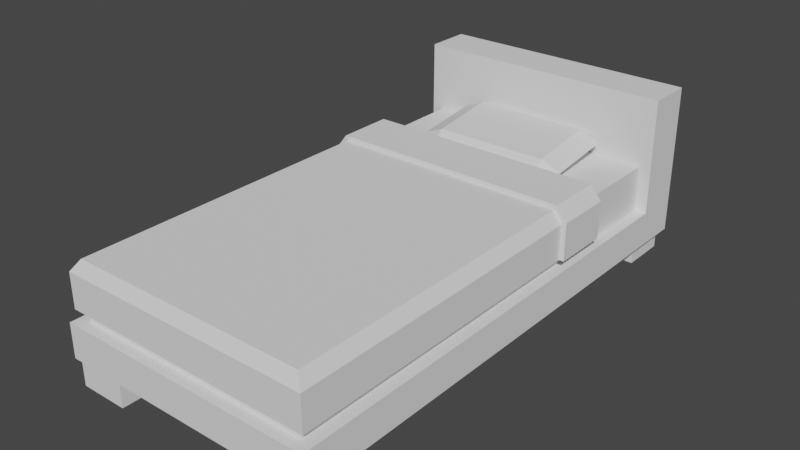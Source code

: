 # Source: bed_single.blend  (saved by Blender 2.91.10; exported with 4.5.12 LTS)
import bpy
from mathutils import Matrix  # noqa: F401  (used for matrix-valued properties, if any)

bpy.ops.wm.read_factory_settings(use_empty=True)
scene = bpy.context.scene
scene.name = 'Scene'

# ---- world
world_world = bpy.data.worlds.new('World'); scene.world = world_world
world_world.use_nodes = True; world_world.node_tree.nodes.clear()
_N = world_world.node_tree.nodes; _L = world_world.node_tree.links
n0 = _N.new('ShaderNodeOutputWorld'); n0.name = 'World Output'; n0.location = (300, 300)
n1 = _N.new('ShaderNodeBackground'); n1.name = 'Background'; n1.location = (10, 300)
n1.inputs[0].default_value = (0.05088, 0.05088, 0.05088, 1.0)
_L.new(n1.outputs[0], n0.inputs[0])
n0.is_active_output = True
world_world.color = (0.05088, 0.05088, 0.05088)
world_world.use_sun_shadow = False
world_world.sun_shadow_jitter_overblur = 0.0

# ---- meshes
me_bed_single = bpy.data.meshes.new('bed_single')
me_bed_single.from_pydata([(0.4048, -0.8415, 0.2567), (0.4048, -0.8415, 0.4143), (0.4048, 0.7344, 0.2567), (0.4048, 0.7344, 0.4143), (-0.4068, -0.8415, 0.4143), (-0.4068, -0.8415, 0.2567), (-0.4068, 0.7344, 0.4143), (-0.4068, 0.7344, 0.2567), (-0.4068, -0.8415, 0.4143), (-0.4068, 0.7344, 0.4143), (0.4048, -0.8415, 0.4143), (0.4048, 0.7344, 0.4143), (-0.4068, -0.8415, 0.2567), (-0.4068, -0.8415, 0.4143), (0.4048, -0.8415, 0.2567), (0.4048, -0.8415, 0.4143), (-0.4462, 0.7344, 0.2567), (-0.4068, -0.8415, 0.2567), (-0.4462, -0.8809, 0.2567), (0.4442, -0.8809, 0.2567), (0.4048, -0.8415, 0.2567), (0.4048, 0.7344, 0.2567), (0.4442, 0.7344, 0.2567), (-0.4068, 0.7344, 0.2567), (0.4048, 0.7344, 0.2567), (0.4048, 0.7344, 0.4143), (0.4442, 0.7344, 0.2567), (0.4442, 0.7344, 0.6507), (-0.4462, 0.7344, 0.6507), (-0.4068, 0.7344, 0.4143), (-0.4068, 0.7344, 0.2567), (-0.4462, 0.7344, 0.2567), (0.4442, -0.8809, 0.1385), (0.4442, -0.8809, 0.2567), (0.4442, 0.892, 0.1385), (0.4442, 0.7344, 0.2567), (0.4442, 0.7344, 0.6507), (0.4442, 0.892, 0.6507), (-0.4462, -0.8809, 0.1385), (-0.4462, -0.8809, 0.2567), (-0.4147, -0.8809, 0.1385), (-0.2492, -0.8809, 0.1385), (0.2472, -0.8809, 0.1385), (0.4126, -0.8809, 0.1385), (0.4442, -0.8809, 0.1385), (0.4442, -0.8809, 0.2567), (-0.4462, -0.8809, 0.1385), (-0.4147, -0.8809, 0.1385), (-0.4462, 0.892, 0.1385), (-0.4147, -0.7627, 0.1385), (-0.4147, 0.892, 0.1385), (-0.4147, 0.7344, 0.1385), (-0.2492, -0.7627, 0.1385), (-0.2492, 0.7344, 0.1385), (0.2472, -0.8809, 0.1385), (-0.2492, -0.8809, 0.1385), (-0.2492, 0.892, 0.1385), (0.2472, -0.7627, 0.1385), (0.2472, 0.892, 0.1385), (0.2472, 0.7344, 0.1385), (0.4126, -0.7627, 0.1385), (0.4126, 0.7344, 0.1385), (0.4442, -0.8809, 0.1385), (0.4126, -0.8809, 0.1385), (0.4126, 0.892, 0.1385), (0.4442, 0.892, 0.1385), (-0.4462, 0.7344, 0.6507), (-0.4462, 0.7344, 0.2567), (-0.4462, 0.892, 0.6507), (-0.4462, 0.892, 0.1385), (-0.4462, -0.8809, 0.1385), (-0.4462, -0.8809, 0.2567), (-0.4462, 0.7344, 0.6507), (-0.4462, 0.892, 0.6507), (0.4442, 0.7344, 0.6507), (0.4442, 0.892, 0.6507), (-0.4462, 0.892, 0.1385), (-0.4147, 0.892, 0.1385), (-0.4462, 0.892, 0.6507), (-0.2492, 0.892, 0.1385), (0.2472, 0.892, 0.1385), (0.4126, 0.892, 0.1385), (0.4442, 0.892, 0.1385), (0.4442, 0.892, 0.6507), (-0.4147, -0.8809, 0.1385), (-0.2492, -0.8809, 0.1385), (0.2472, -0.8809, 0.1385), (0.4126, -0.8809, 0.1385), (-0.4147, 0.892, 0.1385), (-0.2492, 0.892, 0.1385), (0.2472, 0.892, 0.1385), (0.4126, 0.892, 0.1385), (-0.4147, -0.8809, 0.05974), (-0.2492, -0.8809, 0.05974), (-0.4147, -0.7627, 0.05974), (-0.2492, -0.7627, 0.05974), (-0.2492, -0.8809, 0.05974), (-0.2492, -0.8809, 0.1385), (-0.2492, -0.7627, 0.05974), (-0.2492, -0.7627, 0.1385), (0.2472, -0.8809, 0.1385), (0.2472, -0.8809, 0.05974), (0.2472, -0.7627, 0.1385), (0.2472, -0.7627, 0.05974), (-0.2492, 0.7344, 0.05974), (-0.2492, 0.7344, 0.1385), (-0.2492, 0.892, 0.05974), (-0.2492, 0.892, 0.1385), (-0.4147, 0.7344, 0.1385), (-0.4147, 0.7344, 0.05974), (-0.4147, 0.892, 0.1385), (-0.4147, 0.892, 0.05974), (-0.4147, -0.8809, 0.05974), (-0.2492, -0.8809, 0.05974), (0.2472, -0.8809, 0.05974), (0.4126, -0.8809, 0.05974), (0.2472, -0.7627, 0.05974), (0.4126, -0.7627, 0.05974), (-0.4147, 0.892, 0.05974), (-0.2492, 0.892, 0.05974), (0.2472, 0.7344, 0.1385), (0.2472, 0.7344, 0.05974), (0.2472, 0.892, 0.1385), (0.2472, 0.892, 0.05974), (0.2472, -0.7627, 0.05974), (0.4126, -0.7627, 0.05974), (0.2472, -0.7627, 0.1385), (0.4126, -0.7627, 0.1385), (0.2472, 0.7344, 0.05974), (0.2472, 0.7344, 0.1385), (0.4126, 0.7344, 0.05974), (0.4126, 0.7344, 0.1385), (0.4126, -0.8809, 0.05974), (0.4126, -0.8809, 0.1385), (0.4126, -0.7627, 0.05974), (0.4126, -0.7627, 0.1385), (0.2472, -0.8809, 0.05974), (0.4126, -0.8809, 0.05974), (-0.4147, 0.7344, 0.05974), (-0.2492, 0.7344, 0.05974), (-0.4147, 0.892, 0.05974), (-0.2492, 0.892, 0.05974), (0.2472, 0.892, 0.05974), (0.4126, 0.892, 0.05974), (-0.4147, -0.8809, 0.1385), (-0.4147, -0.8809, 0.05974), (-0.4147, -0.7627, 0.1385), (-0.4147, -0.7627, 0.05974), (-0.4147, 0.7344, 0.05974), (-0.4147, 0.7344, 0.1385), (-0.2492, 0.7344, 0.05974), (-0.2492, 0.7344, 0.1385), (0.2472, 0.7344, 0.05974), (0.4126, 0.7344, 0.05974), (0.2472, 0.892, 0.05974), (0.4126, 0.892, 0.05974), (0.4126, 0.7344, 0.05974), (0.4126, 0.7344, 0.1385), (0.4126, 0.892, 0.05974), (0.4126, 0.892, 0.1385), (-0.4147, -0.7627, 0.05974), (-0.2492, -0.7627, 0.05974), (-0.4147, -0.7627, 0.1385), (-0.2492, -0.7627, 0.1385), (0.4048, 0.4138, 0.4143), (-0.4068, 0.4138, 0.4143), (0.4048, -0.8415, 0.4143), (-0.4068, -0.8415, 0.4143), (-0.4352, -0.8652, 0.4143), (-0.4068, -0.8415, 0.4537), (0.4331, -0.8652, 0.4143), (0.4048, -0.8415, 0.4537), (0.4331, 0.2212, 0.2961), (0.4048, 0.2212, 0.2961), (0.4331, -0.8652, 0.2961), (0.4048, -0.8415, 0.2961), (-0.4352, -0.8652, 0.2961), (-0.4068, -0.8415, 0.2961), (-0.4352, 0.2212, 0.2961), (-0.4068, 0.2212, 0.2961), (-0.4068, 0.4138, 0.2961), (-0.4068, 0.2212, 0.2961), (-0.4068, 0.4138, 0.4143), (-0.4068, -0.8415, 0.4143), (-0.4068, -0.8415, 0.2961), (-0.4068, -0.8415, 0.4143), (-0.4068, -0.8415, 0.2961), (0.4048, -0.8415, 0.4143), (0.4048, -0.8415, 0.2961), (-0.4352, -0.8652, 0.2961), (-0.4352, -0.8652, 0.4143), (0.4331, -0.8652, 0.2961), (0.4331, -0.8652, 0.4143), (0.4048, -0.8415, 0.2961), (0.4048, 0.2212, 0.2961), (0.4048, -0.8415, 0.4143), (0.4048, 0.4138, 0.2961), (0.4048, 0.4138, 0.4143), (-0.4352, -0.8652, 0.2961), (-0.4352, 0.2212, 0.2961), (-0.4352, -0.8652, 0.4143), (-0.4352, 0.2212, 0.4143), (-0.4352, -0.8652, 0.4143), (-0.4352, 0.2212, 0.4143), (-0.4068, -0.8415, 0.4537), (-0.4068, 0.2212, 0.4537), (-0.4068, 0.2212, 0.4537), (0.4048, 0.2212, 0.4537), (-0.4068, -0.8415, 0.4537), (0.4048, -0.8415, 0.4537), (0.4331, -0.8652, 0.4143), (0.4048, -0.8415, 0.4537), (0.4331, 0.2212, 0.4143), (0.4048, 0.2212, 0.4537), (0.4331, -0.8652, 0.2961), (0.4331, -0.8652, 0.4143), (0.4331, 0.2212, 0.2961), (0.4331, 0.2212, 0.4143), (0.4331, 0.2212, 0.2961), (0.4048, 0.2212, 0.2961), (-0.4352, 0.2212, 0.2961), (-0.4068, 0.2212, 0.2961), (-0.4147, 0.4138, 0.4695), (-0.4068, 0.4138, 0.4143), (0.4126, 0.4138, 0.4695), (0.4048, 0.4138, 0.4143), (0.4048, 0.4138, 0.2961), (0.4489, 0.4138, 0.2961), (0.4489, 0.4138, 0.4222), (-0.4068, 0.4138, 0.2961), (-0.4509, 0.4138, 0.2961), (-0.4509, 0.4138, 0.4222), (0.4489, 0.4138, 0.2961), (0.4489, 0.2212, 0.2961), (0.4048, 0.4138, 0.2961), (-0.4147, 0.4138, 0.4695), (0.4126, 0.4138, 0.4695), (-0.4147, 0.2212, 0.4695), (0.4126, 0.2212, 0.4695), (0.4489, 0.2212, 0.4222), (0.4126, 0.2212, 0.4695), (0.4489, 0.4138, 0.4222), (0.4126, 0.4138, 0.4695), (0.4489, 0.2212, 0.2961), (0.4489, 0.2212, 0.4222), (0.4489, 0.4138, 0.2961), (0.4489, 0.4138, 0.4222), (-0.4509, 0.2212, 0.2961), (-0.4509, 0.4138, 0.2961), (-0.4509, 0.2212, 0.4222), (-0.4509, 0.4138, 0.4222), (-0.4509, 0.2212, 0.4222), (-0.4509, 0.4138, 0.4222), (-0.4147, 0.2212, 0.4695), (-0.4147, 0.4138, 0.4695), (-0.4509, 0.2212, 0.2961), (-0.4509, 0.2212, 0.4222), (-0.4352, 0.2212, 0.2961), (-0.4352, 0.2212, 0.4143), (-0.4147, 0.2212, 0.4695), (-0.4068, 0.2212, 0.4537), (0.4126, 0.2212, 0.4695), (0.4048, 0.2212, 0.4537), (0.4331, 0.2212, 0.4143), (0.4489, 0.2212, 0.4222), (0.4331, 0.2212, 0.2961), (0.4489, 0.2212, 0.2961), (-0.4068, 0.4138, 0.2961), (-0.4509, 0.4138, 0.2961), (-0.4509, 0.2212, 0.2961), (0.2012, 0.6898, 0.5061), (0.2012, 0.4584, 0.4769), (-0.1953, 0.6898, 0.5061), (-0.1953, 0.4584, 0.4769), (0.2012, 0.6977, 0.4435), (-0.1953, 0.6977, 0.4435), (0.2012, 0.4663, 0.4143), (-0.1953, 0.4663, 0.4143), (0.2012, 0.7344, 0.4799), (-0.1953, 0.7344, 0.4799), (0.2012, 0.6977, 0.4435), (-0.1953, 0.6977, 0.4435), (0.2012, 0.7344, 0.4799), (0.2012, 0.6898, 0.5061), (-0.1953, 0.7344, 0.4799), (-0.1953, 0.6898, 0.5061), (-0.265, 0.6938, 0.4748), (-0.265, 0.4624, 0.4456), (-0.1953, 0.6977, 0.4435), (-0.1953, 0.4663, 0.4143), (0.2012, 0.4584, 0.4769), (0.2012, 0.4217, 0.4404), (-0.1953, 0.4584, 0.4769), (-0.1953, 0.4217, 0.4404), (0.2012, 0.6898, 0.5061), (0.2708, 0.6938, 0.4748), (0.2012, 0.4584, 0.4769), (0.2708, 0.4624, 0.4456), (0.2012, 0.6977, 0.4435), (0.2012, 0.4663, 0.4143), (0.2708, 0.6938, 0.4748), (0.2708, 0.4624, 0.4456), (-0.265, 0.6938, 0.4748), (-0.1953, 0.6898, 0.5061), (-0.265, 0.4624, 0.4456), (-0.1953, 0.4584, 0.4769), (0.2012, 0.4663, 0.4143), (-0.1953, 0.4663, 0.4143), (0.2012, 0.4217, 0.4404), (-0.1953, 0.4217, 0.4404), (-0.265, 0.6938, 0.4748), (-0.1953, 0.6977, 0.4435), (-0.1953, 0.6898, 0.5061), (0.2012, 0.6977, 0.4435), (0.2012, 0.6898, 0.5061), (0.2708, 0.6938, 0.4748), (0.2012, 0.6977, 0.4435), (0.2012, 0.4663, 0.4143), (0.2012, 0.7344, 0.4799), (0.2012, 0.4217, 0.4404), (0.2012, 0.6898, 0.5061), (0.2012, 0.4584, 0.4769), (-0.265, 0.4624, 0.4456), (-0.1953, 0.4584, 0.4769), (-0.1953, 0.4663, 0.4143), (0.2012, 0.4663, 0.4143), (0.2012, 0.4584, 0.4769), (0.2708, 0.4624, 0.4456), (-0.1953, 0.6977, 0.4435), (-0.1953, 0.7344, 0.4799), (-0.1953, 0.4663, 0.4143), (-0.1953, 0.4217, 0.4404), (-0.1953, 0.6898, 0.5061), (-0.1953, 0.4584, 0.4769), (-0.1953, 0.7344, 0.4799), (-0.265, 0.6938, 0.4748), (-0.1953, 0.6977, 0.4435), (-0.265, 0.6938, 0.4748), (-0.1953, 0.7344, 0.4799), (-0.1953, 0.6898, 0.5061), (0.2012, 0.6898, 0.5061), (0.2012, 0.7344, 0.4799), (0.2708, 0.6938, 0.4748), (0.2012, 0.7344, 0.4799), (0.2012, 0.6977, 0.4435), (0.2708, 0.6938, 0.4748), (0.2012, 0.4584, 0.4769), (0.2708, 0.4624, 0.4456), (0.2012, 0.4217, 0.4404), (0.2708, 0.4624, 0.4456), (0.2012, 0.4663, 0.4143), (0.2012, 0.4217, 0.4404), (0.2012, 0.7344, 0.4799), (-0.1953, 0.7344, 0.4799), (0.2708, 0.6938, 0.4748), (-0.265, 0.6938, 0.4748), (-0.265, 0.4624, 0.4456), (0.2708, 0.4624, 0.4456), (0.2012, 0.4217, 0.4404), (-0.1953, 0.4217, 0.4404), (-0.265, 0.4624, 0.4456), (-0.1953, 0.4584, 0.4769), (-0.1953, 0.4217, 0.4404), (-0.1953, 0.4663, 0.4143), (-0.265, 0.4624, 0.4456), (-0.1953, 0.4217, 0.4404)], [], [(2, 1, 0), (1, 2, 3), (6, 5, 4), (5, 6, 7), (10, 9, 8), (9, 10, 11), (14, 13, 12), (13, 14, 15), (18, 17, 16), (17, 18, 19), (17, 19, 20), (20, 19, 21), (21, 19, 22), (23, 16, 17), (26, 25, 24), (25, 26, 27), (25, 27, 28), (28, 29, 25), (28, 30, 29), (30, 28, 31), (34, 33, 32), (33, 34, 35), (35, 34, 36), (36, 34, 37), (40, 39, 38), (39, 40, 41), (39, 41, 42), (39, 42, 43), (39, 43, 44), (39, 44, 45), (48, 47, 46), (47, 48, 49), (49, 48, 50), (49, 50, 51), (51, 52, 49), (52, 51, 53), (54, 52, 53), (52, 54, 55), (54, 53, 56), (54, 56, 57), (57, 56, 58), (57, 58, 59), (59, 60, 57), (60, 59, 61), (62, 60, 61), (60, 62, 63), (62, 61, 64), (62, 64, 65), (68, 67, 66), (69, 67, 68), (70, 67, 69), (67, 70, 71), (74, 73, 72), (73, 74, 75), (78, 77, 76), (77, 78, 79), (79, 78, 80), (80, 78, 81), (81, 78, 82), (82, 78, 83), (94, 93, 92), (93, 94, 95), (98, 97, 96), (97, 98, 99), (102, 101, 100), (101, 102, 103), (106, 105, 104), (105, 106, 107), (110, 109, 108), (109, 110, 111), (113, 84, 112), (84, 113, 85), (116, 115, 114), (115, 116, 117), (88, 119, 118), (119, 88, 89), (122, 121, 120), (121, 122, 123), (126, 125, 124), (125, 126, 127), (130, 129, 128), (129, 130, 131), (134, 133, 132), (133, 134, 135), (137, 86, 136), (86, 137, 87), (140, 139, 138), (139, 140, 141), (90, 143, 142), (143, 90, 91), (146, 145, 144), (145, 146, 147), (150, 149, 148), (149, 150, 151), (154, 153, 152), (153, 154, 155), (158, 157, 156), (157, 158, 159), (162, 161, 160), (161, 162, 163), (166, 165, 164), (165, 166, 167), (170, 169, 168), (169, 170, 171), (174, 173, 172), (173, 174, 175), (175, 174, 176), (176, 177, 175), (178, 177, 176), (177, 178, 179), (182, 181, 180), (183, 181, 182), (181, 183, 184), (187, 186, 185), (186, 187, 188), (191, 190, 189), (190, 191, 192), (195, 194, 193), (194, 195, 196), (196, 195, 197), (200, 199, 198), (199, 200, 201), (204, 203, 202), (203, 204, 205), (208, 207, 206), (207, 208, 209), (212, 211, 210), (211, 212, 213), (216, 215, 214), (215, 216, 217), (224, 223, 222), (223, 224, 225), (225, 224, 226), (226, 224, 227), (227, 224, 228), (229, 222, 223), (230, 222, 229), (222, 230, 231), (233, 218, 232), (219, 232, 218), (232, 219, 234), (237, 236, 235), (236, 237, 238), (241, 240, 239), (240, 241, 242), (245, 244, 243), (244, 245, 246), (249, 248, 247), (248, 249, 250), (253, 252, 251), (252, 253, 254), (257, 256, 255), (256, 257, 258), (256, 258, 259), (259, 258, 260), (259, 260, 261), (261, 260, 262), (261, 262, 263), (261, 263, 264), (264, 263, 265), (264, 265, 266), (221, 268, 267), (268, 221, 220), (268, 220, 269), (272, 271, 270), (271, 272, 273), (276, 275, 274), (275, 276, 277), (280, 279, 278), (279, 280, 281), (284, 283, 282), (283, 284, 285), (288, 287, 286), (287, 288, 289), (292, 291, 290), (291, 292, 293), (296, 295, 294), (295, 296, 297), (300, 299, 298), (299, 300, 301), (304, 303, 302), (303, 304, 305), (308, 307, 306), (307, 308, 309), (312, 311, 310), (311, 312, 313), (313, 312, 314), (313, 314, 315), (318, 317, 316), (317, 318, 319), (319, 318, 320), (319, 320, 321), (324, 323, 322), (323, 324, 325), (323, 325, 326), (326, 325, 327), (330, 329, 328), (329, 330, 331), (329, 331, 332), (332, 331, 333), (336, 335, 334), (339, 338, 337), (342, 341, 340), (345, 344, 343), (348, 347, 346), (351, 350, 349), (354, 353, 352), (353, 354, 355), (355, 354, 356), (356, 354, 357), (356, 357, 358), (356, 358, 359), (362, 361, 360), (365, 364, 363)])
me_bed_single.polygons.foreach_set('use_smooth', [0, 0, 0, 0, 0, 0, 0, 0, 0, 0, 0, 0, 0, 0, 0, 0, 0, 0, 0, 0, 0, 0, 0, 0, 0, 0, 0, 0, 0, 0, 0, 0, 0, 1, 0, 0, 0, 0, 0, 0, 0, 1, 0, 0, 0, 0, 0, 0, 0, 0, 0, 0, 0, 0, 0, 0, 0, 0, 0, 0, 0, 0, 0, 0, 0, 0, 0, 0, 0, 0, 0, 0, 0, 0, 0, 0, 0, 0, 0, 0, 0, 0, 0, 0, 0, 0, 0, 0, 0, 0, 0, 0, 0, 0, 0, 0, 0, 0, 0, 0, 0, 0, 0, 0, 0, 0, 0, 0, 0, 0, 0, 0, 0, 0, 0, 0, 0, 0, 0, 0, 0, 0, 0, 0, 0, 0, 0, 0, 0, 0, 0, 0, 0, 0, 0, 0, 0, 0, 0, 0, 0, 0, 0, 0, 0, 0, 0, 0, 0, 0, 0, 0, 0, 0, 0, 0, 0, 0, 0, 0, 0, 0, 0, 0, 0, 0, 0, 0, 0, 0, 0, 0, 0, 0, 0, 0, 0, 0, 0, 0, 0, 0, 0, 0, 0, 0, 0, 0, 0, 0, 0, 0, 0, 0, 0, 0, 0, 0, 0, 0, 1, 1, 1, 1, 0, 0, 0, 0, 0, 0, 0, 0, 1, 1])
_uv = me_bed_single.uv_layers.new(name='UVMap')
_uv.uv.foreach_set('vector', [40.35, 4.921, 0.9843, 8.858, 0.9843, 4.921, 0.9843, 8.858, 40.35, 4.921, 40.35, 8.858, -40.35, 8.858, -0.9843, 4.921, -0.9843, 8.858, -0.9843, 4.921, -40.35, 8.858, -40.35, 4.921, 36.54, 0.9843, 16.26, 40.35, 16.26, 0.9843, 16.26, 40.35, 36.54, 0.9843, 36.54, 40.35, 36.54, 4.921, 16.26, 8.858, 16.26, 4.921, 16.26, 8.858, 36.54, 4.921, 36.54, 8.858, 15.28, 0.0, 16.26, 0.9843, 15.28, 40.35, 16.26, 0.9843, 15.28, 0.0, 37.52, 0.0, 16.26, 0.9843, 37.52, 0.0, 36.54, 0.9843, 36.54, 0.9843, 37.52, 0.0, 36.54, 40.35, 36.54, 40.35, 37.52, 0.0, 37.52, 40.35, 16.26, 40.35, 15.28, 40.35, 16.26, 0.9843, 37.52, 4.921, 36.54, 8.858, 36.54, 4.921, 36.54, 8.858, 37.52, 4.921, 37.52, 14.76, 36.54, 8.858, 37.52, 14.76, 15.28, 14.76, 15.28, 14.76, 16.26, 8.858, 36.54, 8.858, 15.28, 14.76, 16.26, 4.921, 16.26, 8.858, 16.26, 4.921, 15.28, 14.76, 15.28, 4.921, 44.29, 1.969, 1.512e-12, 4.921, 1.512e-12, 1.969, 1.512e-12, 4.921, 44.29, 1.969, 40.35, 4.921, 40.35, 4.921, 44.29, 1.969, 40.35, 14.76, 40.35, 14.76, 44.29, 1.969, 44.29, 14.76, 16.06, 1.969, 15.28, 4.921, 15.28, 1.969, 15.28, 4.921, 16.06, 1.969, 20.2, 1.969, 15.28, 4.921, 20.2, 1.969, 32.6, 1.969, 15.28, 4.921, 32.6, 1.969, 36.73, 1.969, 15.28, 4.921, 36.73, 1.969, 37.52, 1.969, 15.28, 4.921, 37.52, 1.969, 37.52, 4.921, -15.28, 44.29, -16.06, 0.0, -15.28, 0.0, -16.06, 0.0, -15.28, 44.29, -16.06, 2.953, -16.06, 2.953, -15.28, 44.29, -16.06, 44.29, -16.06, 2.953, -16.06, 44.29, -16.06, 40.35, -16.06, 40.35, -20.2, 2.953, -16.06, 2.953, -20.2, 2.953, -16.06, 40.35, -20.2, 40.35, -32.6, 0.0, -20.2, 2.953, -20.2, 40.35, -20.2, 2.953, -32.6, 0.0, -20.2, 0.0, -32.6, 0.0, -20.2, 40.35, -20.2, 44.29, -32.6, 0.0, -20.2, 44.29, -32.6, 2.953, -32.6, 2.953, -20.2, 44.29, -32.6, 44.29, -32.6, 2.953, -32.6, 44.29, -32.6, 40.35, -32.6, 40.35, -36.73, 2.953, -32.6, 2.953, -36.73, 2.953, -32.6, 40.35, -36.73, 40.35, -37.52, 0.0, -36.73, 2.953, -36.73, 40.35, -36.73, 2.953, -37.52, 0.0, -36.73, 0.0, -37.52, 0.0, -36.73, 40.35, -36.73, 44.29, -37.52, 0.0, -36.73, 44.29, -37.52, 44.29, -44.29, 14.76, -40.35, 4.921, -40.35, 14.76, -44.29, 1.969, -40.35, 4.921, -44.29, 14.76, -1.283e-12, 1.969, -40.35, 4.921, -44.29, 1.969, -40.35, 4.921, -1.283e-12, 1.969, -1.283e-12, 4.921, 37.52, 40.35, 15.28, 44.29, 15.28, 40.35, 15.28, 44.29, 37.52, 40.35, 37.52, 44.29, -15.28, 14.76, -16.06, 1.969, -15.28, 1.969, -16.06, 1.969, -15.28, 14.76, -20.2, 1.969, -20.2, 1.969, -15.28, 14.76, -32.6, 1.969, -32.6, 1.969, -15.28, 14.76, -36.73, 1.969, -36.73, 1.969, -15.28, 14.76, -37.52, 1.969, -37.52, 1.969, -15.28, 14.76, -37.52, 14.76, -16.06, 2.953, -20.2, 0.0, -16.06, 0.0, -20.2, 0.0, -16.06, 2.953, -20.2, 2.953, 2.953, 0.0, 1.075e-12, 1.969, 1.075e-12, 0.0, 1.075e-12, 1.969, 2.953, 0.0, 2.953, 1.969, -2.953, 1.969, -1.524e-12, 0.0, -1.524e-12, 1.969, -1.524e-12, 0.0, -2.953, 1.969, -2.953, 0.0, 44.29, 0.0, 40.35, 1.969, 40.35, 0.0, 40.35, 1.969, 44.29, 0.0, 44.29, 1.969, -44.29, 1.969, -40.35, 0.0, -40.35, 1.969, -40.35, 0.0, -44.29, 1.969, -44.29, 0.0, 20.2, 0.0, 16.06, 1.969, 16.06, 0.0, 16.06, 1.969, 20.2, 0.0, 20.2, 1.969, -32.6, 2.953, -36.73, 0.0, -32.6, 0.0, -36.73, 0.0, -32.6, 2.953, -36.73, 2.953, -16.06, 1.969, -20.2, 0.0, -16.06, 0.0, -20.2, 0.0, -16.06, 1.969, -20.2, 1.969, -44.29, 1.969, -40.35, 0.0, -40.35, 1.969, -40.35, 0.0, -44.29, 1.969, -44.29, 0.0, -32.6, 1.969, -36.73, 0.0, -32.6, 0.0, -36.73, 0.0, -32.6, 1.969, -36.73, 1.969, 36.73, 0.0, 32.6, 1.969, 32.6, 0.0, 32.6, 1.969, 36.73, 0.0, 36.73, 1.969, 2.953, 0.0, 1.536e-12, 1.969, 1.536e-12, 0.0, 1.536e-12, 1.969, 2.953, 0.0, 2.953, 1.969, 36.73, 0.0, 32.6, 1.969, 32.6, 0.0, 32.6, 1.969, 36.73, 0.0, 36.73, 1.969, -16.06, 44.29, -20.2, 40.35, -16.06, 40.35, -20.2, 40.35, -16.06, 44.29, -20.2, 44.29, -32.6, 1.969, -36.73, 0.0, -32.6, 0.0, -36.73, 0.0, -32.6, 1.969, -36.73, 1.969, -2.953, 1.969, -1.136e-12, 0.0, -1.136e-12, 1.969, -1.136e-12, 0.0, -2.953, 1.969, -2.953, 0.0, 20.2, 0.0, 16.06, 1.969, 16.06, 0.0, 16.06, 1.969, 20.2, 0.0, 20.2, 1.969, -32.6, 44.29, -36.73, 40.35, -32.6, 40.35, -36.73, 40.35, -32.6, 44.29, -36.73, 44.29, 44.29, 0.0, 40.35, 1.969, 40.35, 0.0, 40.35, 1.969, 44.29, 0.0, 44.29, 1.969, -16.06, 1.969, -20.2, 0.0, -16.06, 0.0, -20.2, 0.0, -16.06, 1.969, -20.2, 1.969, -60.42, 72.28, 2.305, 31.73, 2.305, 72.28, 2.305, 31.73, -60.42, 72.28, -60.42, 31.73, 73.7, -31.09, 31.73, -28.79, 30.31, -31.09, 31.73, -28.79, 73.7, -31.09, 72.28, -28.79, -61.6, 73.7, -7.319, 72.28, -7.319, 73.7, -7.319, 72.28, -61.6, 73.7, -60.42, 72.28, -60.42, 72.28, -61.6, 73.7, -61.6, 30.31, -61.6, 30.31, -60.42, 31.73, -60.42, 72.28, -7.319, 30.31, -60.42, 31.73, -61.6, 30.31, -60.42, 31.73, -7.319, 30.31, -7.319, 31.73, 2.305, 0.7874, -7.319, -5.118, 2.305, -5.118, -60.42, 0.7874, -7.319, -5.118, 2.305, 0.7874, -7.319, -5.118, -60.42, 0.7874, -60.42, -5.118, -72.28, 0.7874, -31.73, -5.118, -31.73, 0.7874, -31.73, -5.118, -72.28, 0.7874, -72.28, -5.118, 73.7, -5.118, 30.31, 0.7874, 30.31, -5.118, 30.31, 0.7874, 73.7, -5.118, 73.7, 0.7874, 60.42, 0.7874, 7.319, -5.118, 60.42, -5.118, 7.319, -5.118, 60.42, 0.7874, -2.305, -5.118, -2.305, -5.118, 60.42, 0.7874, -2.305, 0.7874, 61.6, 0.7874, 7.319, -5.118, 61.6, -5.118, 7.319, -5.118, 61.6, 0.7874, 7.319, 0.7874, 60.42, 20.78, 7.319, 18.35, 61.6, 18.35, 7.319, 18.35, 60.42, 20.78, 7.319, 20.78, 60.42, 31.73, 7.319, 72.28, 7.319, 31.73, 7.319, 72.28, 60.42, 31.73, 60.42, 72.28, -7.319, -42.42, -60.42, -40.0, -61.6, -42.42, -60.42, -40.0, -7.319, -42.42, -7.319, -40.0, -7.319, -5.118, -61.6, 0.7874, -61.6, -5.118, -61.6, 0.7874, -7.319, -5.118, -7.319, 0.7874, -72.68, 3.543, -31.73, 0.7874, -31.34, 3.543, -31.73, 0.7874, -72.68, 3.543, -72.28, 0.7874, -72.28, 0.7874, -72.68, 3.543, -72.28, -5.118, -72.28, -5.118, -72.68, 3.543, -74.49, -5.118, -74.49, -5.118, -72.68, 3.543, -74.49, 1.181, -31.73, -5.118, -31.34, 3.543, -31.73, 0.7874, -29.53, -5.118, -31.34, 3.543, -31.73, -5.118, -31.34, 3.543, -29.53, -5.118, -29.53, 1.181, -7.319, 74.49, -7.319, 73.7, 2.305, 74.49, -7.319, 72.28, 2.305, 74.49, -7.319, 73.7, 2.305, 74.49, -7.319, 72.28, 2.305, 72.28, 7.319, 31.34, -2.305, 72.68, -2.305, 31.34, -2.305, 72.68, 7.319, 31.34, 7.319, 72.68, 2.305, -44.38, -7.319, -41.41, -7.319, -44.38, -7.319, -41.41, 2.305, -44.38, 2.305, -41.41, 2.305, -5.118, -7.319, 1.181, -7.319, -5.118, -7.319, 1.181, 2.305, -5.118, 2.305, 1.181, 7.319, 1.181, -2.305, -5.118, 7.319, -5.118, -2.305, -5.118, 7.319, 1.181, -2.305, 1.181, 7.319, 21.88, -2.305, 18.9, 7.319, 18.9, -2.305, 18.9, 7.319, 21.88, -2.305, 21.88, 30.31, -5.118, 29.53, 1.181, 29.53, -5.118, 29.53, 1.181, 30.31, -5.118, 30.31, 0.7874, 29.53, 1.181, 30.31, 0.7874, 31.34, 3.543, 31.34, 3.543, 30.31, 0.7874, 31.73, 2.756, 31.34, 3.543, 31.73, 2.756, 72.68, 3.543, 72.68, 3.543, 31.73, 2.756, 72.28, 2.756, 72.68, 3.543, 72.28, 2.756, 73.7, 0.7874, 72.68, 3.543, 73.7, 0.7874, 74.49, 1.181, 74.49, 1.181, 73.7, 0.7874, 73.7, -5.118, 74.49, 1.181, 73.7, -5.118, 74.49, -5.118, -7.319, 31.73, 2.305, 29.53, 2.305, 31.73, 2.305, 29.53, -7.319, 31.73, -7.319, 30.31, 2.305, 29.53, -7.319, 30.31, -7.319, 29.53, 2.047, 2.047, 13.7, 13.7, 2.047, 13.7, 13.7, 13.7, 2.047, 2.047, 13.7, 2.047, -13.7, 13.7, -2.047, 2.047, -2.047, 13.7, -2.047, 2.047, -13.7, 13.7, -13.7, 2.047, -13.7, -0.1824, -2.047, 2.4, -13.7, 2.4, -2.047, 2.4, -13.7, -0.1824, -2.047, -0.1824, -2.047, 2.4, -13.7, 4.983, -13.7, 2.4, -13.7, 4.983, -2.047, 2.4, -2.047, 4.983, 2.047, -0.1824, 13.7, 2.4, 2.047, 2.4, 13.7, 2.4, 2.047, -0.1824, 13.7, -0.1824, 2.047, -7.499, 13.7, -10.08, 13.7, -7.499, 13.7, -10.08, 2.047, -7.499, 2.047, -10.08, -13.7, -7.499, -2.047, -10.08, -2.047, -7.499, -2.047, -10.08, -13.7, -7.499, -13.7, -10.08, -2.047, 14.88, -13.7, 12.3, -2.047, 12.3, -13.7, 12.3, -2.047, 14.88, -13.7, 14.88, 13.7, 2.4, 2.047, 4.983, 2.047, 2.4, 2.047, 4.983, 13.7, 2.4, 13.7, 4.983, 13.7, 14.88, 2.047, 12.3, 13.7, 12.3, 2.047, 12.3, 13.7, 14.88, 2.047, 14.88, -2.047, 5.512, -2.047, 2.362, -6.613e-16, 3.937, -2.047, 2.362, -2.047, 5.512, -13.7, 2.362, -13.7, 2.362, -2.047, 5.512, -13.7, 5.512, -13.7, 2.362, -13.7, 5.512, -15.75, 3.937, 4.022e-14, 3.937, -13.7, 2.362, -2.047, 2.362, -13.7, 2.362, 4.022e-14, 3.937, -15.75, 3.937, -15.75, 3.937, 4.022e-14, 3.937, -2.047, 5.512, -15.75, 3.937, -2.047, 5.512, -13.7, 5.512, 2.047, 2.362, 2.047, 5.512, 1.421e-14, 3.937, 2.047, 5.512, 2.047, 2.362, 13.7, 2.362, 2.047, 5.512, 13.7, 2.362, 13.7, 5.512, 13.7, 5.512, 13.7, 2.362, 15.75, 3.937, 13.7, 2.362, 8.35e-14, 3.937, 2.047, 2.362, 8.35e-14, 3.937, 13.7, 2.362, 15.75, 3.937, 8.35e-14, 3.937, 15.75, 3.937, 2.047, 5.512, 2.047, 5.512, 15.75, 3.937, 13.7, 5.512, 9.126e-14, -0.2203, 1.448, 1.919, -1.448, 1.919, 5.018e-14, 6.017, -1.448, 3.878, 1.448, 3.878, -12.58, -3.658, -9.688, -3.658, -11.14, -1.519, -12.58, 9.455, -11.14, 7.316, -9.688, 9.455, -1.448, -11.19, 1.448, -11.19, -2.665e-14, -9.055, -1.448, 16.99, -9.77e-14, 14.85, 1.448, 16.99, -2.047, 15.75, -8.516e-14, 2.047, 2.853e-14, 13.7, -8.516e-14, 2.047, -2.047, 15.75, -2.047, 0.0, -2.047, 0.0, -2.047, 15.75, -13.7, 0.0, -13.7, 0.0, -2.047, 15.75, -13.7, 15.75, -13.7, 0.0, -13.7, 15.75, -15.75, 13.7, -13.7, 0.0, -15.75, 13.7, -15.75, 2.047, 12.58, -3.658, 11.14, -1.519, 9.688, -3.658, 12.58, 9.455, 9.688, 9.455, 11.14, 7.316])
me_bed_single.use_remesh_fix_poles = True
me_bed_single.use_remesh_preserve_attributes = False
me_bed_single.use_mirror_vertex_groups = False
me_bed_single.update()
me_bed_single.normals_split_custom_set([tuple(v) for v in zip(*[iter([1.0, 0.0, 0.0, 1.0, 0.0, 0.0, 1.0, 0.0, 0.0, 1.0, 0.0, 0.0, 1.0, 0.0, 0.0, 1.0, 0.0, 0.0, -1.0, 0.0, 0.0, -1.0, 0.0, 0.0, -1.0, 0.0, 0.0, -1.0, 0.0, 0.0, -1.0, 0.0, 0.0, -1.0, 0.0, 0.0, 0.0, 0.0, 1.0, 0.0, 0.0, 1.0, 0.0, 0.0, 1.0, 0.0, 0.0, 1.0, 0.0, 0.0, 1.0, 0.0, 0.0, 1.0, 0.0, -1.0, 0.0, 0.0, -1.0, 0.0, 0.0, -1.0, 0.0, 0.0, -1.0, 0.0, 0.0, -1.0, 0.0, 0.0, -1.0, 0.0, -9.366e-07, 0.0, 1.0, -9.366e-07, 0.0, 1.0, -9.366e-07, 0.0, 1.0, 0.0, 0.0, 1.0, 0.0, 0.0, 1.0, 0.0, 0.0, 1.0, 0.0, 0.0, 1.0, 0.0, 0.0, 1.0, 0.0, 0.0, 1.0, 9.601e-07, 0.0, 1.0, 9.601e-07, 0.0, 1.0, 9.601e-07, 0.0, 1.0, 0.0, 0.0, 1.0, 0.0, 0.0, 1.0, 0.0, 0.0, 1.0, 0.0, 0.0, 1.0, 0.0, 0.0, 1.0, 0.0, 0.0, 1.0, 0.0, -1.0, 0.0, 0.0, -1.0, 0.0, 0.0, -1.0, 0.0, 0.0, -1.0, 0.0, 0.0, -1.0, 0.0, 0.0, -1.0, 0.0, 0.0, -1.0, 5.664e-07, 0.0, -1.0, 5.664e-07, 0.0, -1.0, 5.664e-07, 0.0, -1.0, -6.214e-07, 0.0, -1.0, -6.214e-07, 0.0, -1.0, -6.214e-07, 0.0, -1.0, 0.0, 0.0, -1.0, 0.0, 0.0, -1.0, 0.0, 0.0, -1.0, 0.0, 0.0, -1.0, 0.0, 0.0, -1.0, 0.0, 1.0, 0.0, 0.0, 1.0, 0.0, 0.0, 1.0, 0.0, 0.0, 1.0, 0.0, 0.0, 1.0, 0.0, 0.0, 1.0, 0.0, 0.0, 1.0, -4.8e-07, 0.0, 1.0, -4.8e-07, 0.0, 1.0, -4.8e-07, 0.0, 1.0, 0.0, 0.0, 1.0, 0.0, 0.0, 1.0, 0.0, 0.0, 0.0, -1.0, 0.0, 0.0, -1.0, 0.0, 0.0, -1.0, 0.0, 0.0, -1.0, 0.0, 0.0, -1.0, 0.0, 0.0, -1.0, 0.0, 0.0, -1.0, 1.016e-06, 0.0, -1.0, 1.016e-06, 0.0, -1.0, 1.016e-06, 0.0, -1.0, 0.0, 0.0, -1.0, 0.0, 0.0, -1.0, 0.0, 0.0, -1.0, -1.3e-05, 0.0, -1.0, -1.3e-05, 0.0, -1.0, -1.3e-05, 0.0, -1.0, 0.0, 0.0, -1.0, 0.0, 0.0, -1.0, 0.0, 0.0, 0.0, -1.0, 0.0, 0.0, -1.0, 0.0, 0.0, -1.0, 8e-06, 0.0, -1.0, 8e-06, 0.0, -1.0, 8e-06, 0.0, -1.0, 0.0, 0.0, -1.0, 0.0, 0.0, -1.0, 0.0, 0.0, -1.0, 4.371e-08, -4.767e-05, 1.0, 4.371e-08, 4.797e-05, 1.0, 4.371e-08, 4.797e-05, 1.0, 0.0, 0.0, -1.0, 0.0, 0.0, -1.0, 0.0, 0.0, -1.0, 0.0, 0.0, -1.0, 0.0, 0.0, -1.0, 0.0, 0.0, -1.0, -4.01e-08, 0.0, -1.0, -4.01e-08, 0.0, -1.0, -4.01e-08, 0.0, -1.0, 0.0, 0.0, -1.0, 0.0, 0.0, -1.0, 0.0, 0.0, -1.0, 2.857e-07, 0.0, -1.0, 2.857e-07, 0.0, -1.0, 2.857e-07, 0.0, -1.0, 5.08e-07, 0.0, -1.0, 5.08e-07, 0.0, -1.0, 5.08e-07, 0.0, -1.0, 0.0, 0.0, -1.0, 0.0, 0.0, -1.0, 0.0, 0.0, -1.0, 4.371e-08, -4.767e-05, 1.0, 4.371e-08, 4.797e-05, 1.0, 4.371e-08, 4.797e-05, 1.0, 0.0, 0.0, -1.0, 0.0, 0.0, -1.0, 0.0, 0.0, -1.0, 0.0, 0.0, -1.0, 0.0, 0.0, -1.0, 0.0, 0.0, -1.0, -6.316e-07, 0.0, -1.0, -6.316e-07, 0.0, -1.0, -6.316e-07, 0.0, -1.0, 0.0, 0.0, -1.0, 0.0, 0.0, -1.0, 0.0, 0.0, -1.0, 4.5e-06, 0.0, -1.0, 4.5e-06, 0.0, -1.0, 4.5e-06, 0.0, -1.0, 0.0, 0.0, -1.0, 0.0, 0.0, -1.0, 0.0, 0.0, -1.0, -1.0, 0.0, 0.0, -1.0, 0.0, 0.0, -1.0, 0.0, 0.0, -1.0, 0.0, 0.0, -1.0, 0.0, 0.0, -1.0, 0.0, 0.0, -1.0, 0.0, 0.0, -1.0, 0.0, 0.0, -1.0, 0.0, 0.0, -1.0, 0.0, 0.0, -1.0, 0.0, 0.0, -1.0, 0.0, 0.0, 0.0, 0.0, 1.0, 0.0, 0.0, 1.0, 0.0, 0.0, 1.0, 0.0, 0.0, 1.0, 0.0, 0.0, 1.0, 0.0, 0.0, 1.0, 0.0, 1.0, 0.0, 0.0, 1.0, 0.0, 0.0, 1.0, 0.0, 0.0, 1.0, 3.517e-07, 0.0, 1.0, 3.517e-07, 0.0, 1.0, 3.517e-07, 0.0, 1.0, 0.0, 0.0, 1.0, 0.0, 0.0, 1.0, 0.0, 0.0, 1.0, 1.407e-06, 0.0, 1.0, 1.407e-06, 0.0, 1.0, 1.407e-06, 0.0, 1.0, 0.0, 0.0, 1.0, 0.0, 0.0, 1.0, 0.0, 0.0, 1.0, 0.0, 0.0, 1.0, 0.0, 0.0, 1.0, 0.0, 0.0, 0.0, -1.0, 0.0, 0.0, -1.0, 0.0, 0.0, -1.0, 0.0, 0.0, -1.0, 0.0, 0.0, -1.0, 0.0, 0.0, -1.0, 1.0, 0.0, 0.0, 1.0, 0.0, 0.0, 1.0, 0.0, 0.0, 1.0, 0.0, 0.0, 1.0, 0.0, 0.0, 1.0, 0.0, 0.0, -1.0, 0.0, 0.0, -1.0, 0.0, 0.0, -1.0, 0.0, 0.0, -1.0, 0.0, 0.0, -1.0, 0.0, 0.0, -1.0, 0.0, 0.0, 1.0, 0.0, 0.0, 1.0, 0.0, 0.0, 1.0, 0.0, 0.0, 1.0, 0.0, 0.0, 1.0, 0.0, 0.0, 1.0, 0.0, 0.0, -1.0, 0.0, 0.0, -1.0, 0.0, 0.0, -1.0, 0.0, 0.0, -1.0, 0.0, 0.0, -1.0, 0.0, 0.0, -1.0, 0.0, 0.0, 0.0, -1.0, 0.0, 0.0, -1.0, 0.0, 0.0, -1.0, 0.0, 0.0, -1.0, 0.0, 0.0, -1.0, 0.0, 0.0, -1.0, 0.0, 0.0, 0.0, -1.0, 0.0, 0.0, -1.0, 0.0, 0.0, -1.0, 0.0, 0.0, -1.0, 0.0, 0.0, -1.0, 0.0, 0.0, -1.0, 0.0, 1.0, 0.0, 0.0, 1.0, 0.0, 0.0, 1.0, 0.0, 0.0, 1.0, 0.0, 0.0, 1.0, 0.0, 0.0, 1.0, 0.0, -1.0, 0.0, 0.0, -1.0, 0.0, 0.0, -1.0, 0.0, 0.0, -1.0, 0.0, 0.0, -1.0, 0.0, 0.0, -1.0, 0.0, 0.0, 0.0, 1.0, 0.0, 0.0, 1.0, 0.0, 0.0, 1.0, 0.0, 0.0, 1.0, 0.0, 0.0, 1.0, 0.0, 0.0, 1.0, 0.0, 0.0, -1.0, 0.0, 0.0, -1.0, 0.0, 0.0, -1.0, 0.0, 0.0, -1.0, 0.0, 0.0, -1.0, 0.0, 0.0, -1.0, 0.0, 1.0, 0.0, 0.0, 1.0, 0.0, 0.0, 1.0, 0.0, 0.0, 1.0, 0.0, 0.0, 1.0, 0.0, 0.0, 1.0, 0.0, 0.0, 0.0, -1.0, 0.0, 0.0, -1.0, 0.0, 0.0, -1.0, 0.0, 0.0, -1.0, 0.0, 0.0, -1.0, 0.0, 0.0, -1.0, 0.0, 0.0, 0.0, -1.0, 0.0, 0.0, -1.0, 0.0, 0.0, -1.0, 0.0, 0.0, -1.0, 0.0, 0.0, -1.0, 0.0, 0.0, -1.0, 0.0, 1.0, 0.0, 0.0, 1.0, 0.0, 0.0, 1.0, 0.0, 0.0, 1.0, 0.0, 0.0, 1.0, 0.0, 0.0, 1.0, 0.0, -1.0, 0.0, 0.0, -1.0, 0.0, 0.0, -1.0, 0.0, 0.0, -1.0, 0.0, 0.0, -1.0, 0.0, 0.0, -1.0, 0.0, 0.0, 0.0, -1.0, 0.0, 0.0, -1.0, 0.0, 0.0, -1.0, 0.0, 0.0, -1.0, 0.0, 0.0, -1.0, 0.0, 0.0, -1.0, 0.0, 0.0, 0.0, -1.0, 0.0, 0.0, -1.0, 0.0, 0.0, -1.0, 0.0, 0.0, -1.0, 0.0, 0.0, -1.0, 0.0, 0.0, -1.0, 1.0, 0.0, 0.0, 1.0, 0.0, 0.0, 1.0, 0.0, 0.0, 1.0, 0.0, 0.0, 1.0, 0.0, 0.0, 1.0, 0.0, 0.0, 0.0, 1.0, 0.0, 0.0, 1.0, 0.0, 0.0, 1.0, 0.0, 0.0, 1.0, 0.0, 0.0, 1.0, 0.0, 0.0, 1.0, 0.0, 0.0, 0.0, -1.0, 0.0, 0.0, -1.0, 0.0, 0.0, -1.0, -2.005e-08, 0.0, -1.0, -2.005e-08, 0.0, -1.0, -2.005e-08, 0.0, -1.0, 0.0, -0.8568, 0.5156, 0.0, -0.8568, 0.5156, 0.0, -0.8568, 0.5156, 1.497e-07, -0.8568, 0.5156, 1.497e-07, -0.8568, 0.5156, 1.497e-07, -0.8568, 0.5156, 0.0, 0.0, -1.0, 0.0, 0.0, -1.0, 0.0, 0.0, -1.0, 7.415e-07, 0.0, -1.0, 7.415e-07, 0.0, -1.0, 7.415e-07, 0.0, -1.0, -4.359e-09, 0.0, -1.0, -4.359e-09, 0.0, -1.0, -4.359e-09, 0.0, -1.0, 9.327e-09, 0.0, -1.0, 9.327e-09, 0.0, -1.0, 9.327e-09, 0.0, -1.0, -1.874e-06, 0.0, -1.0, -1.874e-06, 0.0, -1.0, -1.874e-06, 0.0, -1.0, 0.0, 0.0, -1.0, 0.0, 0.0, -1.0, 0.0, 0.0, -1.0, 1.0, 0.0, 0.0, 1.0, 0.0, 0.0, 1.0, 0.0, 0.0, 1.0, 5.022e-08, -7.738e-08, 1.0, 5.022e-08, -7.738e-08, 1.0, 5.022e-08, -7.738e-08, 1.0, 0.0, 0.0, 1.0, 0.0, 0.0, 1.0, 0.0, 0.0, -1.469e-07, 1.0, 0.0, -1.469e-07, 1.0, 0.0, -1.469e-07, 1.0, 0.0, -1.469e-07, 1.0, 0.0, -1.469e-07, 1.0, 0.0, -1.469e-07, 1.0, 0.0, 6.864e-08, -1.0, 0.0, 6.864e-08, -1.0, 0.0, 6.864e-08, -1.0, 0.0, 6.864e-08, -1.0, 0.0, 6.864e-08, -1.0, 0.0, 6.864e-08, -1.0, 0.0, -1.0, 0.0, 0.0, -1.0, 0.0, 0.0, -1.0, 0.0, 0.0, -1.0, 0.0, 0.0, -1.0, 0.0, 0.0, -1.0, 0.0, 0.0, -1.0, 0.0, 0.0, -1.0, 0.0, 0.0, -1.0, 0.0, 0.0, -1.0, -5.803e-08, 0.0, -1.0, -5.803e-08, 0.0, -1.0, -5.803e-08, 0.0, -1.0, 0.0, 0.0, -1.0, 0.0, 0.0, -1.0, 0.0, 0.0, -0.8115, -7.063e-08, 0.5843, -0.8115, -7.063e-08, 0.5843, -0.8115, -7.063e-08, 0.5843, -0.8115, 0.0, 0.5843, -0.8115, 0.0, 0.5843, -0.8115, 0.0, 0.5843, -4.415e-08, 0.0, 1.0, -4.415e-08, 0.0, 1.0, -4.415e-08, 0.0, 1.0, 1.28e-08, 0.0, 1.0, 1.28e-08, 0.0, 1.0, 1.28e-08, 0.0, 1.0, 0.8115, 0.0, 0.5843, 0.8115, 0.0, 0.5843, 0.8115, 0.0, 0.5843, 0.8115, 0.0, 0.5843, 0.8115, 0.0, 0.5843, 0.8115, 0.0, 0.5843, 1.0, 0.0, 0.0, 1.0, 0.0, 0.0, 1.0, 0.0, 0.0, 1.0, 0.0, 0.0, 1.0, 0.0, 0.0, 1.0, 0.0, 0.0, 0.0, 1.0, 1.061e-06, 0.0, 1.0, 1.061e-06, 0.0, 1.0, 1.061e-06, 0.0, 1.0, -2.497e-07, 0.0, 1.0, -2.497e-07, 0.0, 1.0, -2.497e-07, 0.0, 1.0, 0.0, 0.0, 1.0, 0.0, 0.0, 1.0, 0.0, 0.0, 1.0, 2.435e-07, 0.0, 1.0, 2.435e-07, 0.0, 1.0, 2.435e-07, 0.0, 1.0, 0.0, 0.0, 1.0, 0.0, 0.0, 1.0, 0.0, 0.0, 1.0, 0.0, 0.0, 1.0, 0.0, 0.0, 1.0, 0.0, 0.0, 1.0, 2.435e-07, 0.0, 1.0, 2.435e-07, 0.0, 1.0, 2.435e-07, 0.0, 1.0, 0.0, 0.0, 1.0, 0.0, 0.0, 1.0, 0.0, 0.0, 0.0, -1.0, 0.0, 0.0, -1.0, 0.0, 0.0, -1.0, 0.0, 0.0, -1.0, 0.0, 0.0, -1.0, 0.0, 0.0, -1.0, 0.0, 0.0, -1.0, 0.0, 0.0, -1.0, 0.0, 0.0, -1.0, 0.0, 0.0, 1.0, 0.0, 0.0, 1.0, 0.0, 0.0, 1.0, -5.925e-08, 0.0, 1.0, -5.925e-08, 0.0, 1.0, -5.925e-08, 0.0, 1.0, 0.7936, 0.0, 0.6084, 0.7936, 0.0, 0.6084, 0.7936, 0.0, 0.6084, 0.7936, 0.0, 0.6084, 0.7936, 0.0, 0.6084, 0.7936, 0.0, 0.6084, 1.0, 0.0, 0.0, 1.0, 0.0, 0.0, 1.0, 0.0, 0.0, 1.0, 0.0, 0.0, 1.0, 0.0, 0.0, 1.0, 0.0, 0.0, -1.0, 0.0, 0.0, -1.0, 0.0, 0.0, -1.0, 0.0, 0.0, -1.0, 0.0, 0.0, -1.0, 0.0, 0.0, -1.0, 0.0, 0.0, -0.7936, 0.0, 0.6084, -0.7936, 0.0, 0.6084, -0.7936, 0.0, 0.6084, -0.7936, 0.0, 0.6084, -0.7936, 0.0, 0.6084, -0.7936, 0.0, 0.6084, 0.0, -1.0, 0.0, 0.0, -1.0, 0.0, 0.0, -1.0, 0.0, 0.0, -1.0, 0.0, 0.0, -1.0, 0.0, 0.0, -1.0, 0.0, 0.0, -1.0, -9.037e-07, 0.0, -1.0, -9.037e-07, 0.0, -1.0, -9.037e-07, 0.0, -1.0, 1.23e-06, 0.0, -1.0, 1.23e-06, 0.0, -1.0, 1.23e-06, 1.081e-07, -1.0, 0.0, 1.081e-07, -1.0, 0.0, 1.081e-07, -1.0, 0.0, 1.102e-07, -1.0, -2.33e-06, 1.102e-07, -1.0, -2.33e-06, 1.102e-07, -1.0, -2.33e-06, 0.0, -1.0, 0.0, 0.0, -1.0, 0.0, 0.0, -1.0, 0.0, 0.0, -1.0, 4.518e-07, 0.0, -1.0, 4.518e-07, 0.0, -1.0, 4.518e-07, 0.0, -1.0, 0.0, 0.0, -1.0, 0.0, 0.0, -1.0, 0.0, 0.0, -1.0, 0.0, 0.0, -1.0, 0.0, 0.0, -1.0, 0.0, 0.0, 0.0, -1.0, 0.0, 0.0, -1.0, 0.0, 0.0, -1.0, 0.0, 0.0, -1.0, 0.0, 0.0, -1.0, 0.0, 0.0, -1.0, 0.0, 0.0, -1.0, 0.0, 0.0, -1.0, 0.0, 0.0, -1.0, 0.0, -0.1253, 0.9921, 0.0, -0.1253, 0.9921, 0.0, -0.1253, 0.9921, 0.0, -0.1253, 0.9921, 0.0, -0.1253, 0.9921, 0.0, -0.1253, 0.9921, 3.117e-08, 0.1253, -0.9921, 3.117e-08, 0.1253, -0.9921, 3.117e-08, 0.1253, -0.9921, 4.551e-09, 0.1253, -0.9921, 4.551e-09, 0.1253, -0.9921, 4.551e-09, 0.1253, -0.9921, 0.0, 0.7042, -0.71, 0.0, 0.7042, -0.71, 0.0, 0.7042, -0.71, 4.046e-07, 0.7042, -0.71, 4.046e-07, 0.7042, -0.71, 4.046e-07, 0.7042, -0.71, 0.0, 0.5056, 0.8628, 0.0, 0.5056, 0.8628, 0.0, 0.5056, 0.8628, 0.0, 0.5056, 0.8628, 0.0, 0.5056, 0.8628, 0.0, 0.5056, 0.8628, -0.4122, 0.1142, -0.9039, -0.4122, 0.1142, -0.9039, -0.4122, 0.1142, -0.9039, -0.4122, 0.1142, -0.9039, -0.4122, 0.1142, -0.9039, -0.4122, 0.1142, -0.9039, -1.818e-07, -0.7042, 0.71, -1.818e-07, -0.7042, 0.71, -1.818e-07, -0.7042, 0.71, -1.818e-07, -0.7042, 0.71, -1.818e-07, -0.7042, 0.71, -1.818e-07, -0.7042, 0.71, 0.4122, -0.1142, 0.9039, 0.4122, -0.1142, 0.9039, 0.4122, -0.1142, 0.9039, 0.4122, -0.1142, 0.9039, 0.4122, -0.1142, 0.9039, 0.4122, -0.1142, 0.9039, 0.4122, 0.1142, -0.9039, 0.4122, 0.1142, -0.9039, 0.4122, 0.1142, -0.9039, 0.4122, 0.1142, -0.9039, 0.4122, 0.1142, -0.9039, 0.4122, 0.1142, -0.9039, -0.4122, -0.1142, 0.9039, -0.4122, -0.1142, 0.9039, -0.4122, -0.1142, 0.9039, -0.4122, -0.1142, 0.9039, -0.4122, -0.1142, 0.9039, -0.4122, -0.1142, 0.9039, -2.053e-08, -0.5056, -0.8628, -2.053e-08, -0.5056, -0.8628, -2.053e-08, -0.5056, -0.8628, -2.075e-07, -0.5056, -0.8628, -2.075e-07, -0.5056, -0.8628, -2.075e-07, -0.5056, -0.8628, 1.061e-07, 0.9921, 0.1253, 1.061e-07, 0.9921, 0.1253, 1.061e-07, 0.9921, 0.1253, 5.962e-07, 0.9921, 0.1253, 5.962e-07, 0.9921, 0.1253, 5.962e-07, 0.9921, 0.1253, 1.408e-07, 0.9921, 0.1253, 1.408e-07, 0.9921, 0.1253, 1.408e-07, 0.9921, 0.1253, -4.242e-07, 0.9921, 0.1253, -4.242e-07, 0.9921, 0.1253, -4.242e-07, 0.9921, 0.1253, 1.0, -5.068e-07, 5.208e-07, 1.0, -5.068e-07, 5.208e-07, 1.0, -5.068e-07, 5.208e-07, 1.0, -3.75e-07, -4.683e-07, 1.0, -3.75e-07, -4.683e-07, 1.0, -3.75e-07, -4.683e-07, 1.0, -1.875e-07, -4.683e-07, 1.0, -1.875e-07, -4.683e-07, 1.0, -1.875e-07, -4.683e-07, 1.0, -5.068e-07, 5.208e-07, 1.0, -5.068e-07, 5.208e-07, 1.0, -5.068e-07, 5.208e-07, -2.121e-07, -0.9921, -0.1253, -2.121e-07, -0.9921, -0.1253, -2.121e-07, -0.9921, -0.1253, -2.218e-07, -0.9921, -0.1253, -2.218e-07, -0.9921, -0.1253, -2.218e-07, -0.9921, -0.1253, -2.236e-07, -0.9921, -0.1253, -2.236e-07, -0.9921, -0.1253, -2.236e-07, -0.9921, -0.1253, -2.651e-07, -0.9921, -0.1253, -2.651e-07, -0.9921, -0.1253, -2.651e-07, -0.9921, -0.1253, -1.0, 5.068e-07, -4.464e-07, -1.0, 5.068e-07, -4.464e-07, -1.0, 5.068e-07, -4.464e-07, -1.0, 1.875e-07, 4.014e-07, -1.0, 1.875e-07, 4.014e-07, -1.0, 1.875e-07, 4.014e-07, -1.0, 1.875e-07, 4.014e-07, -1.0, 1.875e-07, 4.014e-07, -1.0, 1.875e-07, 4.014e-07, -1.0, 5.068e-07, -4.464e-07, -1.0, 5.068e-07, -4.464e-07, -1.0, 5.068e-07, -4.464e-07, -0.3376, 0.6629, -0.6683, -0.3376, 0.6629, -0.6683, -0.3376, 0.6629, -0.6683, -0.3376, 0.4759, 0.8121, -0.3376, 0.4759, 0.8121, -0.3376, 0.4759, 0.8121, 0.3376, 0.4759, 0.8121, 0.3376, 0.4759, 0.8121, 0.3376, 0.4759, 0.8121, 0.3376, 0.6629, -0.6683, 0.3376, 0.6629, -0.6683, 0.3376, 0.6629, -0.6683, 0.3376, -0.6629, 0.6683, 0.3376, -0.6629, 0.6683, 0.3376, -0.6629, 0.6683, 0.3376, -0.4759, -0.8121, 0.3376, -0.4759, -0.8121, 0.3376, -0.4759, -0.8121, 0.0, 0.1253, -0.9921, 0.0, 0.1253, -0.9921, 0.0, 0.1253, -0.9921, -6.585e-08, 0.1253, -0.9921, -6.585e-08, 0.1253, -0.9921, -6.585e-08, 0.1253, -0.9921, 1.192e-07, 0.1253, -0.9921, 1.192e-07, 0.1253, -0.9921, 1.192e-07, 0.1253, -0.9921, 0.0, 0.1253, -0.9921, 0.0, 0.1253, -0.9921, 0.0, 0.1253, -0.9921, 1.697e-07, 0.1253, -0.9921, 1.697e-07, 0.1253, -0.9921, 1.697e-07, 0.1253, -0.9921, -3.244e-08, 0.1253, -0.9921, -3.244e-08, 0.1253, -0.9921, -3.244e-08, 0.1253, -0.9921, -0.3376, -0.6629, 0.6683, -0.3376, -0.6629, 0.6683, -0.3376, -0.6629, 0.6683, -0.3376, -0.4759, -0.8121, -0.3376, -0.4759, -0.8121, -0.3376, -0.4759, -0.8121])] * 3)])

# ---- objects
ob_bed_single = bpy.data.objects.new('bed_single', me_bed_single)
ob_collider = bpy.data.objects.new('collider', None)

# ---- transforms, parenting, visibility, modifiers, constraints
ob_bed_single.location = (0.0, 0.0, 0.0)
ob_bed_single.rotation_mode = 'QUATERNION'
ob_bed_single.rotation_quaternion = (1.0, 0.0, 0.0, 0.0)
ob_bed_single.lineart.crease_threshold = 0.0
ob_collider.parent = ob_bed_single
ob_collider.location = (0.0, 0.0, 0.3)
ob_collider.scale = (0.9, 1.8, 0.28)
ob_collider.empty_display_type = 'CUBE'
ob_collider.empty_display_size = 0.5
ob_collider.lineart.crease_threshold = 0.0

# ---- collection membership
scene.collection.objects.link(ob_bed_single)
scene.collection.objects.link(ob_collider)

# ---- scene / render settings (as saved in the file)
scene.frame_start = 1; scene.frame_end = 250; scene.frame_set(1)
scene.render.engine = 'BLENDER_EEVEE_NEXT'
scene.cycles.use_denoising = False
scene.cycles.samples = 128
scene.cycles.sampling_pattern = 'TABULATED_SOBOL'
scene.cycles.use_adaptive_sampling = False
scene.cycles.use_light_tree = False
scene.view_settings.view_transform = 'Filmic'
bpy.context.view_layer.update()

# ---- added for rendering (the .blend has no active camera and no usable light): camera, sun
cam_auto = bpy.data.cameras.new('AutoCamera')
cam_auto.lens = 50.0
cam_auto.sensor_width = 36.0
cam_auto.clip_end = 1000.0
ob_auto_camera = bpy.data.objects.new('AutoCamera', cam_auto)
scene.collection.objects.link(ob_auto_camera)
ob_auto_camera.location = (1.91799, -2.29727, 1.89044)
ob_auto_camera.rotation_euler = (1.09748, -7.21219e-08, 0.694738)
scene.camera = ob_auto_camera
light_auto_sun = bpy.data.lights.new('AutoSun', 'SUN')
light_auto_sun.energy = 3.0
light_auto_sun.angle = 0.0523599
ob_auto_sun = bpy.data.objects.new('AutoSun', light_auto_sun)
scene.collection.objects.link(ob_auto_sun)
ob_auto_sun.rotation_euler = (0.872665, 0.174533, 0.523599)
bpy.context.view_layer.update()
